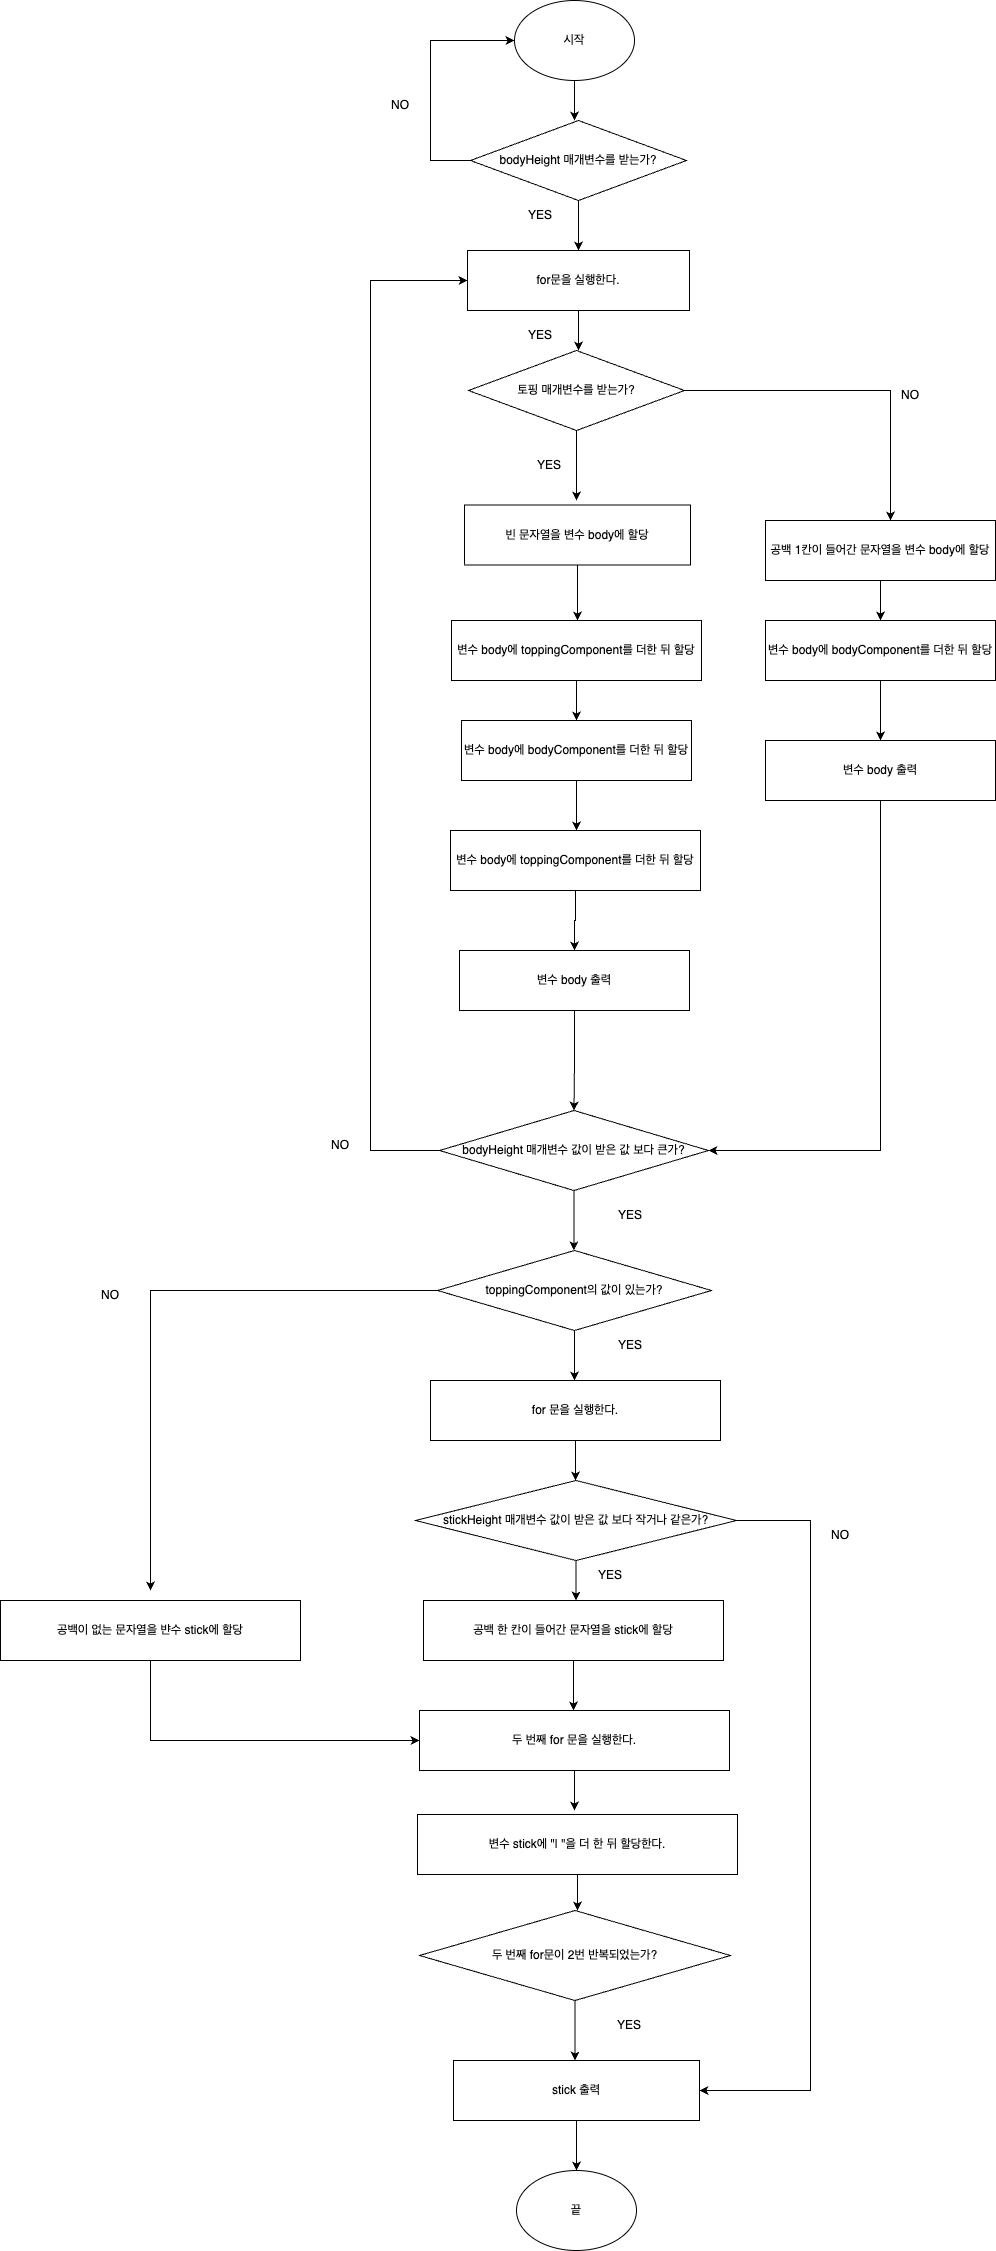

The diagram above was exported from draw.io. Its source (the exported page's mxGraphModel, read from the mxfile embedded in the PNG):
<mxGraphModel dx="2261" dy="796" grid="1" gridSize="10" guides="1" tooltips="1" connect="1" arrows="1" fold="1" page="1" pageScale="1" pageWidth="827" pageHeight="1169" math="0" shadow="0">
  <root>
    <mxCell id="0" />
    <mxCell id="1" parent="0" />
    <mxCell id="scjAPFgl3BIrTdBdFp0T-2" style="edgeStyle=orthogonalEdgeStyle;rounded=0;orthogonalLoop=1;jettySize=auto;html=1;" parent="1" source="scjAPFgl3BIrTdBdFp0T-1" edge="1">
      <mxGeometry relative="1" as="geometry">
        <mxPoint x="414" y="150" as="targetPoint" />
      </mxGeometry>
    </mxCell>
    <mxCell id="scjAPFgl3BIrTdBdFp0T-1" value="시작" style="ellipse;whiteSpace=wrap;html=1;" parent="1" vertex="1">
      <mxGeometry x="354" y="30" width="120" height="80" as="geometry" />
    </mxCell>
    <mxCell id="scjAPFgl3BIrTdBdFp0T-4" style="edgeStyle=orthogonalEdgeStyle;rounded=0;orthogonalLoop=1;jettySize=auto;html=1;" parent="1" source="scjAPFgl3BIrTdBdFp0T-3" edge="1">
      <mxGeometry relative="1" as="geometry">
        <mxPoint x="418" y="280" as="targetPoint" />
      </mxGeometry>
    </mxCell>
    <mxCell id="scjAPFgl3BIrTdBdFp0T-6" style="edgeStyle=orthogonalEdgeStyle;rounded=0;orthogonalLoop=1;jettySize=auto;html=1;entryX=0;entryY=0.5;entryDx=0;entryDy=0;" parent="1" source="scjAPFgl3BIrTdBdFp0T-3" target="scjAPFgl3BIrTdBdFp0T-1" edge="1">
      <mxGeometry relative="1" as="geometry">
        <mxPoint x="270" y="60" as="targetPoint" />
        <Array as="points">
          <mxPoint x="270" y="190" />
          <mxPoint x="270" y="70" />
        </Array>
      </mxGeometry>
    </mxCell>
    <mxCell id="scjAPFgl3BIrTdBdFp0T-3" value="bodyHeight 매개변수를 받는가?" style="rhombus;whiteSpace=wrap;html=1;" parent="1" vertex="1">
      <mxGeometry x="310" y="150" width="216" height="80" as="geometry" />
    </mxCell>
    <mxCell id="scjAPFgl3BIrTdBdFp0T-5" value="YES" style="text;html=1;strokeColor=none;fillColor=none;align=center;verticalAlign=middle;whiteSpace=wrap;rounded=0;" parent="1" vertex="1">
      <mxGeometry x="350" y="230" width="60" height="30" as="geometry" />
    </mxCell>
    <mxCell id="scjAPFgl3BIrTdBdFp0T-7" value="NO" style="text;html=1;strokeColor=none;fillColor=none;align=center;verticalAlign=middle;whiteSpace=wrap;rounded=0;" parent="1" vertex="1">
      <mxGeometry x="210" y="120" width="60" height="30" as="geometry" />
    </mxCell>
    <mxCell id="scjAPFgl3BIrTdBdFp0T-40" style="edgeStyle=orthogonalEdgeStyle;rounded=0;orthogonalLoop=1;jettySize=auto;html=1;" parent="1" source="scjAPFgl3BIrTdBdFp0T-8" edge="1">
      <mxGeometry relative="1" as="geometry">
        <mxPoint x="418" y="380.0000000000002" as="targetPoint" />
      </mxGeometry>
    </mxCell>
    <mxCell id="scjAPFgl3BIrTdBdFp0T-8" value="for문을 실행한다." style="rounded=0;whiteSpace=wrap;html=1;" parent="1" vertex="1">
      <mxGeometry x="307" y="280" width="222" height="60" as="geometry" />
    </mxCell>
    <mxCell id="scjAPFgl3BIrTdBdFp0T-11" style="edgeStyle=orthogonalEdgeStyle;rounded=0;orthogonalLoop=1;jettySize=auto;html=1;" parent="1" source="scjAPFgl3BIrTdBdFp0T-10" edge="1">
      <mxGeometry relative="1" as="geometry">
        <mxPoint x="416" y="530" as="targetPoint" />
      </mxGeometry>
    </mxCell>
    <mxCell id="scjAPFgl3BIrTdBdFp0T-18" style="edgeStyle=orthogonalEdgeStyle;rounded=0;orthogonalLoop=1;jettySize=auto;html=1;" parent="1" source="scjAPFgl3BIrTdBdFp0T-10" edge="1">
      <mxGeometry relative="1" as="geometry">
        <mxPoint x="730" y="550" as="targetPoint" />
        <Array as="points">
          <mxPoint x="730" y="420" />
          <mxPoint x="730" y="545" />
        </Array>
      </mxGeometry>
    </mxCell>
    <mxCell id="scjAPFgl3BIrTdBdFp0T-10" value="토핑 매개변수를 받는가?" style="rhombus;whiteSpace=wrap;html=1;" parent="1" vertex="1">
      <mxGeometry x="308" y="380" width="216" height="80" as="geometry" />
    </mxCell>
    <mxCell id="scjAPFgl3BIrTdBdFp0T-12" value="YES" style="text;html=1;strokeColor=none;fillColor=none;align=center;verticalAlign=middle;whiteSpace=wrap;rounded=0;" parent="1" vertex="1">
      <mxGeometry x="359" y="480" width="60" height="30" as="geometry" />
    </mxCell>
    <mxCell id="scjAPFgl3BIrTdBdFp0T-16" style="edgeStyle=orthogonalEdgeStyle;rounded=0;orthogonalLoop=1;jettySize=auto;html=1;" parent="1" source="scjAPFgl3BIrTdBdFp0T-15" edge="1">
      <mxGeometry relative="1" as="geometry">
        <mxPoint x="417" y="650" as="targetPoint" />
      </mxGeometry>
    </mxCell>
    <mxCell id="scjAPFgl3BIrTdBdFp0T-15" value="빈 문자열을 변수 body에 할당" style="rounded=0;whiteSpace=wrap;html=1;" parent="1" vertex="1">
      <mxGeometry x="304" y="534.5" width="226" height="60" as="geometry" />
    </mxCell>
    <mxCell id="scjAPFgl3BIrTdBdFp0T-20" style="edgeStyle=orthogonalEdgeStyle;rounded=0;orthogonalLoop=1;jettySize=auto;html=1;" parent="1" edge="1">
      <mxGeometry relative="1" as="geometry">
        <mxPoint x="720" y="650" as="targetPoint" />
        <mxPoint x="720.0000000000005" y="595.0000000000002" as="sourcePoint" />
      </mxGeometry>
    </mxCell>
    <mxCell id="scjAPFgl3BIrTdBdFp0T-17" value="공백 1칸이 들어간 문자열을 변수 body에 할당" style="rounded=0;whiteSpace=wrap;html=1;" parent="1" vertex="1">
      <mxGeometry x="605" y="550" width="230" height="60" as="geometry" />
    </mxCell>
    <mxCell id="scjAPFgl3BIrTdBdFp0T-19" value="NO" style="text;html=1;strokeColor=none;fillColor=none;align=center;verticalAlign=middle;whiteSpace=wrap;rounded=0;" parent="1" vertex="1">
      <mxGeometry x="720" y="410" width="60" height="30" as="geometry" />
    </mxCell>
    <mxCell id="scjAPFgl3BIrTdBdFp0T-22" style="edgeStyle=orthogonalEdgeStyle;rounded=0;orthogonalLoop=1;jettySize=auto;html=1;" parent="1" edge="1">
      <mxGeometry relative="1" as="geometry">
        <mxPoint x="720" y="770" as="targetPoint" />
        <mxPoint x="720.0000000000005" y="710" as="sourcePoint" />
      </mxGeometry>
    </mxCell>
    <mxCell id="scjAPFgl3BIrTdBdFp0T-21" value="변수 body에 bodyComponent를 더한 뒤 할당" style="rounded=0;whiteSpace=wrap;html=1;" parent="1" vertex="1">
      <mxGeometry x="605" y="650" width="230" height="60" as="geometry" />
    </mxCell>
    <mxCell id="scjAPFgl3BIrTdBdFp0T-45" style="edgeStyle=orthogonalEdgeStyle;rounded=0;orthogonalLoop=1;jettySize=auto;html=1;exitX=0.5;exitY=1;exitDx=0;exitDy=0;" parent="1" source="scjAPFgl3BIrTdBdFp0T-23" edge="1">
      <mxGeometry relative="1" as="geometry">
        <mxPoint x="413.33333333333326" y="1280" as="targetPoint" />
      </mxGeometry>
    </mxCell>
    <mxCell id="scjAPFgl3BIrTdBdFp0T-48" style="edgeStyle=orthogonalEdgeStyle;rounded=0;orthogonalLoop=1;jettySize=auto;html=1;entryX=0;entryY=0.5;entryDx=0;entryDy=0;" parent="1" source="scjAPFgl3BIrTdBdFp0T-23" target="scjAPFgl3BIrTdBdFp0T-8" edge="1">
      <mxGeometry relative="1" as="geometry">
        <Array as="points">
          <mxPoint x="210" y="1180" />
          <mxPoint x="210" y="310" />
        </Array>
      </mxGeometry>
    </mxCell>
    <mxCell id="scjAPFgl3BIrTdBdFp0T-23" value="bodyHeight 매개변수 값이 받은 값 보다 큰가?" style="rhombus;whiteSpace=wrap;html=1;" parent="1" vertex="1">
      <mxGeometry x="279" y="1140" width="269" height="80" as="geometry" />
    </mxCell>
    <mxCell id="scjAPFgl3BIrTdBdFp0T-27" value="YES" style="text;html=1;strokeColor=none;fillColor=none;align=center;verticalAlign=middle;whiteSpace=wrap;rounded=0;" parent="1" vertex="1">
      <mxGeometry x="350" y="350" width="60" height="30" as="geometry" />
    </mxCell>
    <mxCell id="scjAPFgl3BIrTdBdFp0T-42" style="edgeStyle=orthogonalEdgeStyle;rounded=0;orthogonalLoop=1;jettySize=auto;html=1;entryX=1;entryY=0.5;entryDx=0;entryDy=0;" parent="1" source="scjAPFgl3BIrTdBdFp0T-30" target="scjAPFgl3BIrTdBdFp0T-23" edge="1">
      <mxGeometry relative="1" as="geometry">
        <Array as="points">
          <mxPoint x="720" y="1180" />
        </Array>
      </mxGeometry>
    </mxCell>
    <mxCell id="scjAPFgl3BIrTdBdFp0T-30" value="변수 body 출력" style="rounded=0;whiteSpace=wrap;html=1;" parent="1" vertex="1">
      <mxGeometry x="605" y="770" width="230" height="60" as="geometry" />
    </mxCell>
    <mxCell id="scjAPFgl3BIrTdBdFp0T-32" style="edgeStyle=orthogonalEdgeStyle;rounded=0;orthogonalLoop=1;jettySize=auto;html=1;exitX=0.5;exitY=1;exitDx=0;exitDy=0;" parent="1" source="scjAPFgl3BIrTdBdFp0T-31" edge="1">
      <mxGeometry relative="1" as="geometry">
        <mxPoint x="416" y="750" as="targetPoint" />
      </mxGeometry>
    </mxCell>
    <mxCell id="scjAPFgl3BIrTdBdFp0T-31" value="변수 body에 toppingComponent를 더한 뒤 할당" style="rounded=0;whiteSpace=wrap;html=1;" parent="1" vertex="1">
      <mxGeometry x="291" y="650" width="250" height="60" as="geometry" />
    </mxCell>
    <mxCell id="scjAPFgl3BIrTdBdFp0T-34" style="edgeStyle=orthogonalEdgeStyle;rounded=0;orthogonalLoop=1;jettySize=auto;html=1;" parent="1" source="scjAPFgl3BIrTdBdFp0T-33" edge="1">
      <mxGeometry relative="1" as="geometry">
        <mxPoint x="416" y="860" as="targetPoint" />
      </mxGeometry>
    </mxCell>
    <mxCell id="scjAPFgl3BIrTdBdFp0T-33" value="변수 body에 bodyComponent를 더한 뒤 할당" style="rounded=0;whiteSpace=wrap;html=1;" parent="1" vertex="1">
      <mxGeometry x="301" y="750" width="230" height="60" as="geometry" />
    </mxCell>
    <mxCell id="scjAPFgl3BIrTdBdFp0T-41" style="edgeStyle=orthogonalEdgeStyle;rounded=0;orthogonalLoop=1;jettySize=auto;html=1;entryX=0.5;entryY=0;entryDx=0;entryDy=0;" parent="1" source="scjAPFgl3BIrTdBdFp0T-35" target="scjAPFgl3BIrTdBdFp0T-37" edge="1">
      <mxGeometry relative="1" as="geometry" />
    </mxCell>
    <mxCell id="scjAPFgl3BIrTdBdFp0T-35" value="변수 body에 toppingComponent를 더한 뒤 할당" style="rounded=0;whiteSpace=wrap;html=1;" parent="1" vertex="1">
      <mxGeometry x="290" y="860" width="250" height="60" as="geometry" />
    </mxCell>
    <mxCell id="scjAPFgl3BIrTdBdFp0T-44" style="edgeStyle=orthogonalEdgeStyle;rounded=0;orthogonalLoop=1;jettySize=auto;html=1;exitX=0.5;exitY=1;exitDx=0;exitDy=0;entryX=0.5;entryY=0;entryDx=0;entryDy=0;" parent="1" source="scjAPFgl3BIrTdBdFp0T-37" target="scjAPFgl3BIrTdBdFp0T-23" edge="1">
      <mxGeometry relative="1" as="geometry" />
    </mxCell>
    <mxCell id="scjAPFgl3BIrTdBdFp0T-37" value="변수 body 출력" style="rounded=0;whiteSpace=wrap;html=1;" parent="1" vertex="1">
      <mxGeometry x="299" y="980" width="230" height="60" as="geometry" />
    </mxCell>
    <mxCell id="scjAPFgl3BIrTdBdFp0T-46" value="YES" style="text;html=1;strokeColor=none;fillColor=none;align=center;verticalAlign=middle;whiteSpace=wrap;rounded=0;" parent="1" vertex="1">
      <mxGeometry x="440" y="1230" width="60" height="30" as="geometry" />
    </mxCell>
    <mxCell id="scjAPFgl3BIrTdBdFp0T-49" value="NO" style="text;html=1;strokeColor=none;fillColor=none;align=center;verticalAlign=middle;whiteSpace=wrap;rounded=0;" parent="1" vertex="1">
      <mxGeometry x="150" y="1160" width="60" height="30" as="geometry" />
    </mxCell>
    <mxCell id="1f8uLRqDuJ12Q8vKXMYP-3" style="edgeStyle=orthogonalEdgeStyle;rounded=0;orthogonalLoop=1;jettySize=auto;html=1;" edge="1" parent="1" source="1f8uLRqDuJ12Q8vKXMYP-2">
      <mxGeometry relative="1" as="geometry">
        <mxPoint x="414" y="1410" as="targetPoint" />
      </mxGeometry>
    </mxCell>
    <mxCell id="1f8uLRqDuJ12Q8vKXMYP-24" style="edgeStyle=orthogonalEdgeStyle;rounded=0;orthogonalLoop=1;jettySize=auto;html=1;exitX=0;exitY=0.5;exitDx=0;exitDy=0;" edge="1" parent="1" source="1f8uLRqDuJ12Q8vKXMYP-2">
      <mxGeometry relative="1" as="geometry">
        <mxPoint x="-10" y="1620" as="targetPoint" />
        <Array as="points">
          <mxPoint x="-10" y="1320" />
        </Array>
      </mxGeometry>
    </mxCell>
    <mxCell id="1f8uLRqDuJ12Q8vKXMYP-2" value="toppingComponent의 값이 있는가?" style="rhombus;whiteSpace=wrap;html=1;" vertex="1" parent="1">
      <mxGeometry x="277" y="1280" width="274" height="80" as="geometry" />
    </mxCell>
    <mxCell id="1f8uLRqDuJ12Q8vKXMYP-4" value="YES" style="text;html=1;strokeColor=none;fillColor=none;align=center;verticalAlign=middle;whiteSpace=wrap;rounded=0;" vertex="1" parent="1">
      <mxGeometry x="440" y="1360" width="60" height="30" as="geometry" />
    </mxCell>
    <mxCell id="1f8uLRqDuJ12Q8vKXMYP-6" style="edgeStyle=orthogonalEdgeStyle;rounded=0;orthogonalLoop=1;jettySize=auto;html=1;" edge="1" parent="1" source="1f8uLRqDuJ12Q8vKXMYP-5">
      <mxGeometry relative="1" as="geometry">
        <mxPoint x="415" y="1510" as="targetPoint" />
      </mxGeometry>
    </mxCell>
    <mxCell id="1f8uLRqDuJ12Q8vKXMYP-5" value="for 문을 실행한다." style="rounded=0;whiteSpace=wrap;html=1;" vertex="1" parent="1">
      <mxGeometry x="270" y="1410" width="290" height="60" as="geometry" />
    </mxCell>
    <mxCell id="1f8uLRqDuJ12Q8vKXMYP-8" style="edgeStyle=orthogonalEdgeStyle;rounded=0;orthogonalLoop=1;jettySize=auto;html=1;" edge="1" parent="1" source="1f8uLRqDuJ12Q8vKXMYP-7">
      <mxGeometry relative="1" as="geometry">
        <mxPoint x="413" y="1740" as="targetPoint" />
      </mxGeometry>
    </mxCell>
    <mxCell id="1f8uLRqDuJ12Q8vKXMYP-7" value="공백 한 칸이 들어간 문자열을 stick에 할당" style="rounded=0;whiteSpace=wrap;html=1;" vertex="1" parent="1">
      <mxGeometry x="263" y="1630" width="300" height="60" as="geometry" />
    </mxCell>
    <mxCell id="1f8uLRqDuJ12Q8vKXMYP-10" style="edgeStyle=orthogonalEdgeStyle;rounded=0;orthogonalLoop=1;jettySize=auto;html=1;" edge="1" parent="1" source="1f8uLRqDuJ12Q8vKXMYP-9">
      <mxGeometry relative="1" as="geometry">
        <mxPoint x="414" y="1840" as="targetPoint" />
      </mxGeometry>
    </mxCell>
    <mxCell id="1f8uLRqDuJ12Q8vKXMYP-9" value="두 번째 for 문을 실행한다." style="rounded=0;whiteSpace=wrap;html=1;" vertex="1" parent="1">
      <mxGeometry x="259" y="1740" width="310" height="60" as="geometry" />
    </mxCell>
    <mxCell id="1f8uLRqDuJ12Q8vKXMYP-12" style="edgeStyle=orthogonalEdgeStyle;rounded=0;orthogonalLoop=1;jettySize=auto;html=1;" edge="1" parent="1" source="1f8uLRqDuJ12Q8vKXMYP-11">
      <mxGeometry relative="1" as="geometry">
        <mxPoint x="417" y="1940" as="targetPoint" />
      </mxGeometry>
    </mxCell>
    <mxCell id="1f8uLRqDuJ12Q8vKXMYP-11" value="변수 stick에 &quot;| &quot;을 더 한 뒤 할당한다." style="rounded=0;whiteSpace=wrap;html=1;" vertex="1" parent="1">
      <mxGeometry x="257" y="1844" width="320" height="60" as="geometry" />
    </mxCell>
    <mxCell id="1f8uLRqDuJ12Q8vKXMYP-14" style="edgeStyle=orthogonalEdgeStyle;rounded=0;orthogonalLoop=1;jettySize=auto;html=1;" edge="1" parent="1" source="1f8uLRqDuJ12Q8vKXMYP-13">
      <mxGeometry relative="1" as="geometry">
        <mxPoint x="414.5" y="2090" as="targetPoint" />
      </mxGeometry>
    </mxCell>
    <mxCell id="1f8uLRqDuJ12Q8vKXMYP-13" value="두 번째 for문이 2번 반복되었는가?" style="rhombus;whiteSpace=wrap;html=1;" vertex="1" parent="1">
      <mxGeometry x="259" y="1940" width="311" height="90" as="geometry" />
    </mxCell>
    <mxCell id="1f8uLRqDuJ12Q8vKXMYP-15" value="YES" style="text;html=1;strokeColor=none;fillColor=none;align=center;verticalAlign=middle;whiteSpace=wrap;rounded=0;" vertex="1" parent="1">
      <mxGeometry x="439" y="2040" width="60" height="30" as="geometry" />
    </mxCell>
    <mxCell id="1f8uLRqDuJ12Q8vKXMYP-30" style="edgeStyle=orthogonalEdgeStyle;rounded=0;orthogonalLoop=1;jettySize=auto;html=1;" edge="1" parent="1" source="1f8uLRqDuJ12Q8vKXMYP-16">
      <mxGeometry relative="1" as="geometry">
        <mxPoint x="416" y="2200" as="targetPoint" />
      </mxGeometry>
    </mxCell>
    <mxCell id="1f8uLRqDuJ12Q8vKXMYP-16" value="stick 출력" style="rounded=0;whiteSpace=wrap;html=1;" vertex="1" parent="1">
      <mxGeometry x="293" y="2090" width="246" height="60" as="geometry" />
    </mxCell>
    <mxCell id="1f8uLRqDuJ12Q8vKXMYP-20" style="edgeStyle=orthogonalEdgeStyle;rounded=0;orthogonalLoop=1;jettySize=auto;html=1;" edge="1" parent="1" source="1f8uLRqDuJ12Q8vKXMYP-17">
      <mxGeometry relative="1" as="geometry">
        <mxPoint x="415.5" y="1630" as="targetPoint" />
      </mxGeometry>
    </mxCell>
    <mxCell id="1f8uLRqDuJ12Q8vKXMYP-22" style="edgeStyle=orthogonalEdgeStyle;rounded=0;orthogonalLoop=1;jettySize=auto;html=1;exitX=1;exitY=0.5;exitDx=0;exitDy=0;entryX=1;entryY=0.5;entryDx=0;entryDy=0;" edge="1" parent="1" source="1f8uLRqDuJ12Q8vKXMYP-17" target="1f8uLRqDuJ12Q8vKXMYP-16">
      <mxGeometry relative="1" as="geometry">
        <mxPoint x="690" y="2100" as="targetPoint" />
        <Array as="points">
          <mxPoint x="650" y="1550" />
          <mxPoint x="650" y="2120" />
        </Array>
      </mxGeometry>
    </mxCell>
    <mxCell id="1f8uLRqDuJ12Q8vKXMYP-17" value="stickHeight 매개변수 값이 받은 값 보다 작거나 같은가?" style="rhombus;whiteSpace=wrap;html=1;" vertex="1" parent="1">
      <mxGeometry x="255" y="1510" width="321" height="80" as="geometry" />
    </mxCell>
    <mxCell id="1f8uLRqDuJ12Q8vKXMYP-21" value="YES" style="text;html=1;strokeColor=none;fillColor=none;align=center;verticalAlign=middle;whiteSpace=wrap;rounded=0;" vertex="1" parent="1">
      <mxGeometry x="420" y="1590" width="60" height="30" as="geometry" />
    </mxCell>
    <mxCell id="1f8uLRqDuJ12Q8vKXMYP-23" value="NO" style="text;html=1;strokeColor=none;fillColor=none;align=center;verticalAlign=middle;whiteSpace=wrap;rounded=0;" vertex="1" parent="1">
      <mxGeometry x="650" y="1550" width="60" height="30" as="geometry" />
    </mxCell>
    <mxCell id="1f8uLRqDuJ12Q8vKXMYP-25" value="공백이 없는 문자열을 뱐수 stick에 할당" style="rounded=0;whiteSpace=wrap;html=1;" vertex="1" parent="1">
      <mxGeometry x="-160" y="1630" width="300" height="60" as="geometry" />
    </mxCell>
    <mxCell id="1f8uLRqDuJ12Q8vKXMYP-26" value="NO" style="text;html=1;strokeColor=none;fillColor=none;align=center;verticalAlign=middle;whiteSpace=wrap;rounded=0;" vertex="1" parent="1">
      <mxGeometry x="-80" y="1310" width="60" height="30" as="geometry" />
    </mxCell>
    <mxCell id="1f8uLRqDuJ12Q8vKXMYP-29" value="" style="endArrow=classic;html=1;rounded=0;exitX=0.5;exitY=1;exitDx=0;exitDy=0;entryX=0;entryY=0.5;entryDx=0;entryDy=0;" edge="1" parent="1" source="1f8uLRqDuJ12Q8vKXMYP-25" target="1f8uLRqDuJ12Q8vKXMYP-9">
      <mxGeometry width="50" height="50" relative="1" as="geometry">
        <mxPoint x="-10" y="1790" as="sourcePoint" />
        <mxPoint x="-10" y="1860" as="targetPoint" />
        <Array as="points">
          <mxPoint x="-10" y="1770" />
        </Array>
      </mxGeometry>
    </mxCell>
    <mxCell id="1f8uLRqDuJ12Q8vKXMYP-31" value="끝" style="ellipse;whiteSpace=wrap;html=1;" vertex="1" parent="1">
      <mxGeometry x="356" y="2200" width="120" height="80" as="geometry" />
    </mxCell>
  </root>
</mxGraphModel>